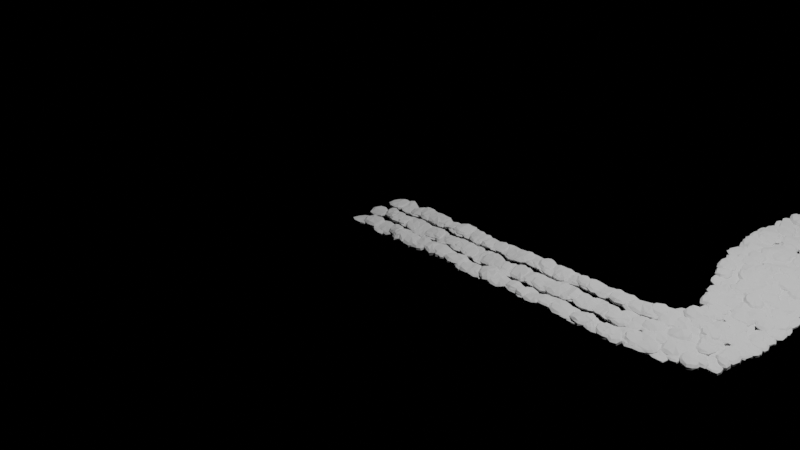 # Source: pebbleGenerator.blend  (saved by Blender 3.3.6; exported with 4.5.12 LTS)
import bpy
from mathutils import Matrix  # noqa: F401  (used for matrix-valued properties, if any)

bpy.ops.wm.read_factory_settings(use_empty=True)
scene = bpy.context.scene
scene.name = 'Scene'

# ---- collections
col_collection = bpy.data.collections.new('Collection'); scene.collection.children.link(col_collection)

# ---- node groups
ng_pebblegenerator = bpy.data.node_groups.new('pebbleGenerator', 'GeometryNodeTree')
_s = ng_pebblegenerator.interface.new_socket(name='Geometry', in_out='OUTPUT', socket_type='NodeSocketGeometry')
_s = ng_pebblegenerator.interface.new_socket(name='Geometry', in_out='INPUT', socket_type='NodeSocketGeometry')
_s = ng_pebblegenerator.interface.new_socket(name='*General Settings*', in_out='INPUT', socket_type='NodeSocketString')
_s.default_value = 'General Settings'
_s = ng_pebblegenerator.interface.new_socket(name='Seed', in_out='INPUT', socket_type='NodeSocketInt')
_s.min_value = -10000
_s.max_value = 10000
_s = ng_pebblegenerator.interface.new_socket(name='SubDiv Level', in_out='INPUT', socket_type='NodeSocketInt')
_s.default_value = 2
_s.min_value = 0
_s.max_value = 6
_s = ng_pebblegenerator.interface.new_socket(name='Density', in_out='INPUT', socket_type='NodeSocketInt')
_s = ng_pebblegenerator.interface.new_socket(name='Randomization', in_out='INPUT', socket_type='NodeSocketFloat')
_s.subtype = 'FACTOR'
_s.default_value = 0.5
_s.min_value = 0.0
_s.max_value = 1.0
_s = ng_pebblegenerator.interface.new_socket(name='Separation', in_out='INPUT', socket_type='NodeSocketFloat')
_s.subtype = 'FACTOR'
_s.default_value = 0.4167
_s.min_value = 0.0
_s.max_value = 1.0
_s = ng_pebblegenerator.interface.new_socket(name='Min Height', in_out='INPUT', socket_type='NodeSocketFloat')
_s.default_value = 0.015
_s = ng_pebblegenerator.interface.new_socket(name='Max Height', in_out='INPUT', socket_type='NodeSocketFloat')
_s.default_value = 0.075
_s = ng_pebblegenerator.interface.new_socket(name='Individual Scale', in_out='INPUT', socket_type='NodeSocketFloat')
_s.default_value = 0.9
_s.min_value = 0.0
_s = ng_pebblegenerator.interface.new_socket(name='Keep Boundaries', in_out='INPUT', socket_type='NodeSocketBool')
_s = ng_pebblegenerator.interface.new_socket(name='*Noise Settings*', in_out='INPUT', socket_type='NodeSocketString')
_s.default_value = 'Noise Settings'
_s.hide_value = True
_s = ng_pebblegenerator.interface.new_socket(name='Scale', in_out='INPUT', socket_type='NodeSocketFloat')
_s.default_value = 3.85
_s.min_value = -1000.0
_s.max_value = 1000.0
_s = ng_pebblegenerator.interface.new_socket(name='Detail', in_out='INPUT', socket_type='NodeSocketFloat')
_s.default_value = 15.0
_s.min_value = 0.0
_s.max_value = 15.0
_s = ng_pebblegenerator.interface.new_socket(name='Roughness', in_out='INPUT', socket_type='NodeSocketFloat')
_s.subtype = 'FACTOR'
_s.default_value = 0.5167
_s.min_value = 0.0
_s.max_value = 1.0
_s = ng_pebblegenerator.interface.new_socket(name='Strength', in_out='INPUT', socket_type='NodeSocketFloat')
_s.default_value = 0.125
_s.min_value = -1e+04
_s.max_value = 1e+04
_s = ng_pebblegenerator.interface.new_socket(name='Shade Smooth', in_out='INPUT', socket_type='NodeSocketBool')
_s.default_value = True
ng_pebblegenerator.is_modifier = True
_N = ng_pebblegenerator.nodes; _L = ng_pebblegenerator.links
n0 = _N.new('GeometryNodeStoreNamedAttribute'); n0.name = 'Store Named Attribute'; n0.location = (1005, 20)
n0.data_type = 'FLOAT_VECTOR'
n0.domain = 'CORNER'
n0.inputs[2].default_value = 'uv_map'
n1 = _N.new('GeometryNodeScaleElements'); n1.name = 'Scale Elements'; n1.location = (1780, 20)
n2 = _N.new('FunctionNodeRandomValue'); n2.name = 'Random Value.002'; n2.location = (1780, -200)
n2.inputs[6].default_value = 0.85
n3 = _N.new('NodeReroute'); n3.name = 'Reroute.004'; n3.location = (1146, -261)
n3.width = 16
n3.socket_idname = 'NodeSocketInt'
n4 = _N.new('NodeReroute'); n4.name = 'Reroute.005'; n4.location = (780, -360)
n4.width = 16
n4.socket_idname = 'NodeSocketInt'
n5 = _N.new('NodeReroute'); n5.name = 'Reroute'; n5.location = (740, -120)
n5.width = 16
n5.socket_idname = 'NodeSocketInt'
n6 = _N.new('NodeReroute'); n6.name = 'Reroute.003'; n6.location = (880, -120)
n6.width = 16
n6.socket_idname = 'NodeSocketInt'
n7 = _N.new('ShaderNodeMath'); n7.name = 'Math.001'; n7.location = (980, -340)
n7.inputs[1].default_value = 4.672e+05
n8 = _N.new('NodeReroute'); n8.name = 'Reroute.007'; n8.location = (1516, -300)
n8.width = 16
n8.socket_idname = 'NodeSocketInt'
n9 = _N.new('NodeReroute'); n9.name = 'Reroute.009'; n9.location = (1140, -300)
n9.width = 16
n9.socket_idname = 'NodeSocketInt'
n10 = _N.new('NodeReroute'); n10.name = 'Reroute.010'; n10.location = (1930, -300)
n10.width = 16
n10.socket_idname = 'NodeSocketInt'
n11 = _N.new('GeometryNodeSubdivisionSurface'); n11.name = 'Subdivision Surface'; n11.location = (2300, 20)
n11.inputs[4].default_value = False
n12 = _N.new('GeometryNodeSetShadeSmooth'); n12.name = 'Set Shade Smooth'; n12.location = (2540, 20)
n13 = _N.new('NodeReroute'); n13.name = 'Reroute.006'; n13.location = (720, -300)
n13.width = 16
n13.socket_idname = 'NodeSocketInt'
n14 = _N.new('NodeReroute'); n14.name = 'Reroute.008'; n14.location = (2140, -300)
n14.width = 16
n14.socket_idname = 'NodeSocketInt'
n15 = _N.new('ShaderNodeTexNoise'); n15.name = 'Noise Texture'; n15.location = (1780, -400)
n15.noise_dimensions = '4D'
n16 = _N.new('ShaderNodeVectorMath'); n16.name = 'Vector Math'; n16.location = (1960, -400)
n16.inputs[1].default_value = (-0.5, -0.5, -0.5)
n17 = _N.new('ShaderNodeVectorMath'); n17.name = 'Vector Math.001'; n17.location = (2140, -400)
n17.operation = 'SCALE'
n18 = _N.new('ShaderNodeMath'); n18.name = 'Math'; n18.location = (1580, -220)
n18.inputs[1].default_value = 9.544e+07
n19 = _N.new('NodeGroupInput'); n19.name = 'Group Input.001'; n19.location = (1180, -360)
n20 = _N.new('NodeReroute'); n20.name = 'Reroute.001'; n20.location = (540, -200)
n20.width = 16
n20.socket_idname = 'NodeSocketInt'
n21 = _N.new('NodeReroute'); n21.name = 'Reroute.002'; n21.location = (540, -360)
n21.width = 16
n21.socket_idname = 'NodeSocketInt'
n22 = _N.new('NodeReroute'); n22.name = 'Reroute.011'; n22.location = (620, -400)
n22.width = 16
n22.socket_idname = 'NodeSocketBool'
n23 = _N.new('NodeReroute'); n23.name = 'Reroute.012'; n23.location = (1500, -400)
n23.width = 16
n23.socket_idname = 'NodeSocketBool'
n24 = _N.new('NodeReroute'); n24.name = 'Reroute.013'; n24.location = (2140, -400)
n24.width = 16
n24.socket_idname = 'NodeSocketBool'
n25 = _N.new('NodeReroute'); n25.name = 'Reroute.015'; n25.location = (920, -380)
n25.width = 16
n25.socket_idname = 'NodeSocketBool'
n26 = _N.new('NodeReroute'); n26.name = 'Reroute.016'; n26.location = (480, -360)
n26.width = 16
n26.socket_idname = 'NodeSocketFloat'
n27 = _N.new('NodeReroute'); n27.name = 'Reroute.017'; n27.location = (1400, -360)
n27.width = 16
n27.socket_idname = 'NodeSocketFloat'
n28 = _N.new('NodeReroute'); n28.name = 'Reroute.018'; n28.location = (480, -340)
n28.width = 16
n28.socket_idname = 'NodeSocketFloatFactor'
n29 = _N.new('NodeReroute'); n29.name = 'Reroute.019'; n29.location = (940, -340)
n29.width = 16
n29.socket_idname = 'NodeSocketFloatFactor'
n30 = _N.new('NodeReroute'); n30.name = 'Reroute.020'; n30.location = (480, -320)
n30.width = 16
n30.socket_idname = 'NodeSocketFloat'
n31 = _N.new('NodeReroute'); n31.name = 'Reroute.021'; n31.location = (1342, -314)
n31.width = 16
n31.socket_idname = 'NodeSocketFloat'
n32 = _N.new('NodeReroute'); n32.name = 'Reroute.022'; n32.location = (960, -320)
n32.width = 16
n32.socket_idname = 'NodeSocketFloat'
n33 = _N.new('NodeReroute'); n33.name = 'Reroute.023'; n33.location = (480, -300)
n33.width = 16
n33.socket_idname = 'NodeSocketFloat'
n34 = _N.new('NodeReroute'); n34.name = 'Reroute.024'; n34.location = (960, -300)
n34.width = 16
n34.socket_idname = 'NodeSocketFloat'
n35 = _N.new('NodeReroute'); n35.name = 'Reroute.025'; n35.location = (1500, -280)
n35.width = 16
n35.socket_idname = 'NodeSocketFloat'
n36 = _N.new('NodeReroute'); n36.name = 'Reroute.026'; n36.location = (480, -280)
n36.width = 16
n36.socket_idname = 'NodeSocketFloatFactor'
n37 = _N.new('NodeReroute'); n37.name = 'Reroute.014'; n37.location = (480, -380)
n37.width = 16
n37.socket_idname = 'NodeSocketBool'
n38 = _N.new('FunctionNodeRandomValue'); n38.name = 'Random Value'; n38.location = (980, -140)
n38.data_type = 'BOOLEAN'
n39 = _N.new('NodeGroupOutput'); n39.name = 'Group Output'; n39.location = (3000, 20)
n40 = _N.new('GeometryNodeMeshGrid'); n40.name = 'Grid'; n40.location = (980, 20)
n41 = _N.new('NodeGroupInput'); n41.name = 'Group Input'; n41.location = (-40, -160)
n42 = _N.new('GeometryNodeCurveToMesh'); n42.name = 'Curve to Mesh.001'; n42.location = (980, 480)
n43 = _N.new('GeometryNodeSubdivisionSurface'); n43.name = 'Subdivision Surface.001'; n43.location = (1160, 480)
n43.inputs[1].default_value = 3
n43.inputs[4].default_value = False
n44 = _N.new('GeometryNodeResampleCurve'); n44.name = 'Resample Curve'; n44.location = (800, 480)
n44.keep_last_segment = False
n45 = _N.new('ShaderNodeValue'); n45.name = 'Value'; n45.location = (560, 380)
n45.outputs[0].default_value = 1.99
n46 = _N.new('GeometryNodeMeshToCurve'); n46.name = 'Mesh to Curve'; n46.location = (1340, 480)
n47 = _N.new('GeometryNodeInstanceOnPoints'); n47.name = 'Instance on Points'; n47.location = (1520, 480)
n48 = _N.new('GeometryNodeRealizeInstances'); n48.name = 'Realize Instances'; n48.location = (1720, 480)
n49 = _N.new('FunctionNodeRandomValue'); n49.name = 'Random Value.001'; n49.location = (1180, -180)
n49.data_type = 'BOOLEAN'
n50 = _N.new('GeometryNodeTriangulate'); n50.name = 'Triangulate'; n50.location = (1180, 0)
n51 = _N.new('GeometryNodeSplitEdges'); n51.name = 'Split Edges'; n51.location = (1580, 0)
n52 = _N.new('GeometryNodeExtrudeMesh'); n52.name = 'Extrude Mesh'; n52.location = (2020, 20)
n53 = _N.new('GeometryNodeSetPosition'); n53.name = 'Set Position'; n53.location = (2780, 20)
n54 = _N.new('GeometryNodeDualMesh'); n54.name = 'Dual Mesh'; n54.location = (1380, 0)
n55 = _N.new('ShaderNodeClamp'); n55.name = 'Clamp'; n55.location = (1780, -700)
n55.hide = True
n56 = _N.new('ShaderNodeClamp'); n56.name = 'Clamp.001'; n56.location = (2275, 20)
n56.inputs[2].default_value = 11.0
_L.new(n6.outputs[0], n40.inputs[2])
_L.new(n6.outputs[0], n40.inputs[3])
_L.new(n38.outputs[3], n50.inputs[1])
_L.new(n50.outputs[0], n54.inputs[0])
_L.new(n4.outputs[0], n38.inputs[8])
_L.new(n1.outputs[0], n52.inputs[0])
_L.new(n54.outputs[0], n51.inputs[0])
_L.new(n49.outputs[3], n51.inputs[1])
_L.new(n51.outputs[0], n1.inputs[0])
_L.new(n52.outputs[0], n11.inputs[0])
_L.new(n11.outputs[0], n12.inputs[0])
_L.new(n2.outputs[1], n52.inputs[3])
_L.new(n7.outputs[0], n49.inputs[8])
_L.new(n18.outputs[0], n2.inputs[8])
_L.new(n3.outputs[0], n18.inputs[0])
_L.new(n4.outputs[0], n7.inputs[0])
_L.new(n4.outputs[0], n3.inputs[0])
_L.new(n21.outputs[0], n4.inputs[0])
_L.new(n36.outputs[0], n38.inputs[6])
_L.new(n5.outputs[0], n6.inputs[0])
_L.new(n41.outputs[4], n5.inputs[0])
_L.new(n41.outputs[3], n13.inputs[0])
_L.new(n9.outputs[0], n8.inputs[0])
_L.new(n13.outputs[0], n9.inputs[0])
_L.new(n8.outputs[0], n10.inputs[0])
_L.new(n10.outputs[0], n14.inputs[0])
_L.new(n12.outputs[0], n53.inputs[0])
_L.new(n15.outputs[1], n16.inputs[0])
_L.new(n17.outputs[0], n53.inputs[3])
_L.new(n16.outputs[0], n17.inputs[0])
_L.new(n35.outputs[0], n2.inputs[2])
_L.new(n31.outputs[0], n2.inputs[3])
_L.new(n19.outputs[12], n15.inputs[2])
_L.new(n19.outputs[2], n15.inputs[1])
_L.new(n19.outputs[13], n15.inputs[3])
_L.new(n19.outputs[15], n17.inputs[3])
_L.new(n24.outputs[0], n12.inputs[2])
_L.new(n27.outputs[0], n1.inputs[2])
_L.new(n25.outputs[0], n54.inputs[1])
_L.new(n29.outputs[0], n49.inputs[6])
_L.new(n41.outputs[2], n20.inputs[0])
_L.new(n20.outputs[0], n21.inputs[0])
_L.new(n41.outputs[16], n22.inputs[0])
_L.new(n22.outputs[0], n23.inputs[0])
_L.new(n23.outputs[0], n24.inputs[0])
_L.new(n41.outputs[10], n37.inputs[0])
_L.new(n37.outputs[0], n25.inputs[0])
_L.new(n41.outputs[9], n26.inputs[0])
_L.new(n26.outputs[0], n27.inputs[0])
_L.new(n41.outputs[6], n28.inputs[0])
_L.new(n28.outputs[0], n29.inputs[0])
_L.new(n41.outputs[8], n30.inputs[0])
_L.new(n32.outputs[0], n31.inputs[0])
_L.new(n30.outputs[0], n32.inputs[0])
_L.new(n41.outputs[7], n33.inputs[0])
_L.new(n33.outputs[0], n34.inputs[0])
_L.new(n34.outputs[0], n35.inputs[0])
_L.new(n41.outputs[5], n36.inputs[0])
_L.new(n0.outputs[0], n47.inputs[2])
_L.new(n48.outputs[0], n50.inputs[0])
_L.new(n47.outputs[0], n48.inputs[0])
_L.new(n45.outputs[0], n44.inputs[3])
_L.new(n42.outputs[0], n43.inputs[0])
_L.new(n44.outputs[0], n42.inputs[0])
_L.new(n43.outputs[0], n46.inputs[0])
_L.new(n41.outputs[0], n44.inputs[0])
_L.new(n46.outputs[0], n47.inputs[0])
_L.new(n53.outputs[0], n39.inputs[0])
_L.new(n40.outputs[0], n0.inputs[0])
_L.new(n40.outputs[1], n0.inputs[3])
_L.new(n19.outputs[14], n55.inputs[0])
_L.new(n55.outputs[0], n15.inputs[4])
_L.new(n56.outputs[0], n11.inputs[1])
n39.is_active_output = True

# ---- cameras
cam_camera = bpy.data.cameras.new('Camera')
cam_camera.clip_end = 100.0
cam_camera.ortho_scale = 7.314

# ---- lights
light_light = bpy.data.lights.new('Light', 'POINT')
light_light.transmission_factor = 0.0
light_light.energy = 1000.0
light_light.shadow_soft_size = 0.1
light_light.shadow_maximum_resolution = 0.006
light_light.use_absolute_resolution = True

# ---- curves / text
cu_beziercurve = bpy.data.curves.new('BezierCurve', 'CURVE')
cu_beziercurve.dimensions = '3D'
_sp = cu_beziercurve.splines.new('BEZIER'); _sp.bezier_points.add(3)
_sp.bezier_points.foreach_set('co', [-0.0007441, 0.0, 0.0, 3.541, 0.003407, 0.0329, 2.998, 2.795, 0.0329, 4.74, 6.381, 0.0329])
_sp.bezier_points.foreach_set('handle_left', [-1.001, 0.0, 0.0, 2.541, 0.003407, 0.0329, 1.998, 2.795, 0.0329, 3.74, 6.381, 0.0329])
_sp.bezier_points.foreach_set('handle_right', [0.9993, 0.0, 0.0, 4.541, 0.003407, 0.0329, 3.998, 2.795, 0.0329, 5.74, 6.381, 0.0329])
for _p, _l, _r in zip(_sp.bezier_points, ['ALIGNED', 'ALIGNED', 'ALIGNED', 'ALIGNED'], ['ALIGNED', 'ALIGNED', 'ALIGNED', 'ALIGNED']): _p.handle_left_type = _l; _p.handle_right_type = _r
_sp.order_u = 0
_sp.order_v = 0
cu_beziercurve.use_path = True
cu_beziercurve.fill_mode = 'FULL'

# ---- objects
ob_light = bpy.data.objects.new('Light', light_light)
ob_camera = bpy.data.objects.new('Camera', cam_camera)
ob_proceuralcobblestonepath = bpy.data.objects.new('proceuralCobblestonePath', cu_beziercurve)

# ---- transforms, parenting, visibility, modifiers, constraints
ob_light.location = (4.076, 1.005, 5.904)
ob_light.rotation_euler = (0.6503, 0.05522, 1.866)
ob_light.lock_rotations_4d = False
ob_light.empty_display_type = 'ARROWS'
ob_light.color = (0.0, 0.0, 0.0, 0.0)
ob_light.lineart.crease_threshold = 0.0
ob_camera.location = (7.359, -6.926, 4.958)
ob_camera.rotation_euler = (1.109, 0.0, 0.8149)
ob_camera.lock_rotations_4d = False
ob_camera.empty_display_type = 'ARROWS'
ob_camera.color = (0.0, 0.0, 0.0, 0.0)
ob_camera.display_type = 'WIRE'
ob_camera.lineart.crease_threshold = 0.0
ob_proceuralcobblestonepath.location = (0.0, 0.0, 0.0)
_m = ob_proceuralcobblestonepath.modifiers.new('GeometryNodes', 'NODES')
_m.node_group = ng_pebblegenerator
_gi = [s.identifier for s in ng_pebblegenerator.interface.items_tree if s.item_type == 'SOCKET' and s.in_out == 'INPUT']
_m[_gi[2]] = 15  # Seed
_m[_gi[4]] = 5  # Density
_m[_gi[5]] = 0.4345  # Randomization
_m[_gi[6]] = 1.0  # Separation
_m[_gi[8]] = 0.05  # Max Height
_m[_gi[9]] = 0.771  # Individual Scale
_m[_gi[16]] = False  # Shade Smooth

# ---- collection membership
col_collection.objects.link(ob_light)
col_collection.objects.link(ob_camera)
col_collection.objects.link(ob_proceuralcobblestonepath)

# ---- scene / render settings (as saved in the file)
scene.camera = ob_camera
scene.frame_start = 1; scene.frame_end = 250; scene.frame_set(0)
scene.render.engine = 'CYCLES'
scene.render.use_persistent_data = True
scene.cycles.feature_set = 'EXPERIMENTAL'
scene.cycles.samples = 32
scene.cycles.sampling_pattern = 'TABULATED_SOBOL'
scene.cycles.use_light_tree = False
scene.view_settings.view_transform = 'Filmic'
bpy.context.view_layer.update()
